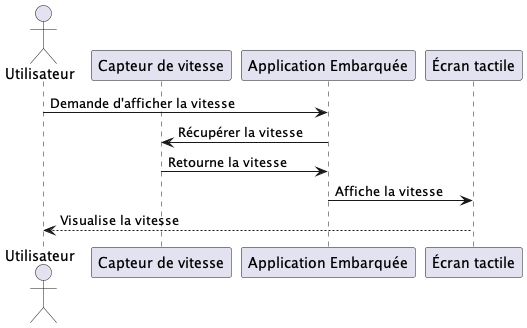

The diagram above was rendered by PlantUML. Its source (embedded in the PNG):
@startuml trotinnetteVitesse
actor Utilisateur
participant "Capteur de vitesse" as Capteur
participant "Application Embarquée" as App
participant "Écran tactile" as Ecran

Utilisateur -> App : Demande d'afficher la vitesse
App -> Capteur : Récupérer la vitesse
Capteur -> App : Retourne la vitesse
App -> Ecran : Affiche la vitesse
Utilisateur <-- Ecran : Visualise la vitesse
@enduml